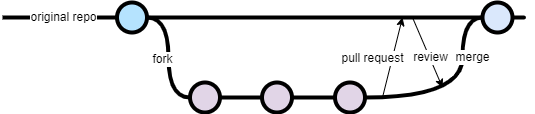

The diagram above was exported from draw.io. Its source (the exported page's mxGraphModel, read from the mxfile embedded in the PNG):
<mxGraphModel dx="696" dy="620" grid="1" gridSize="10" guides="1" tooltips="1" connect="1" arrows="1" fold="1" page="1" pageScale="1" pageWidth="1100" pageHeight="850" math="0" shadow="0">
  <root>
    <mxCell id="0" />
    <mxCell id="1" parent="0" />
    <mxCell id="9hBKPDzoitwpIBdzFDQ7-23" value="" style="edgeStyle=orthogonalEdgeStyle;rounded=0;html=1;jettySize=auto;orthogonalLoop=1;plain-blue;endArrow=none;endFill=0;strokeWidth=4;strokeColor=#000000;" parent="1" source="9hBKPDzoitwpIBdzFDQ7-25" target="9hBKPDzoitwpIBdzFDQ7-26" edge="1">
      <mxGeometry x="304.5" y="180" as="geometry" />
    </mxCell>
    <mxCell id="9hBKPDzoitwpIBdzFDQ7-24" style="edgeStyle=orthogonalEdgeStyle;curved=1;rounded=0;html=1;exitX=1;exitY=0.5;exitPerimeter=0;entryX=0;entryY=0.5;entryPerimeter=0;endArrow=none;endFill=0;jettySize=auto;orthogonalLoop=1;strokeWidth=4;fontSize=15;" parent="1" source="9hBKPDzoitwpIBdzFDQ7-25" target="9hBKPDzoitwpIBdzFDQ7-30" edge="1">
      <mxGeometry relative="1" as="geometry" />
    </mxCell>
    <mxCell id="R7BFbYsAvUnY1wTFZNtL-6" value="fork" style="edgeLabel;html=1;align=center;verticalAlign=middle;resizable=0;points=[];" vertex="1" connectable="0" parent="9hBKPDzoitwpIBdzFDQ7-24">
      <mxGeometry x="0.3902" y="-2" relative="1" as="geometry">
        <mxPoint x="-4" y="-23" as="offset" />
      </mxGeometry>
    </mxCell>
    <mxCell id="9hBKPDzoitwpIBdzFDQ7-25" value="" style="verticalLabelPosition=bottom;verticalAlign=top;html=1;strokeWidth=4;shape=mxgraph.flowchart.on-page_reference;plain-blue;gradientColor=none;fillColor=#B5E3Fe;strokeColor=#000000;" parent="1" vertex="1">
      <mxGeometry x="274.5" y="165" width="30" height="30" as="geometry" />
    </mxCell>
    <mxCell id="9hBKPDzoitwpIBdzFDQ7-41" value="" style="edgeStyle=orthogonalEdgeStyle;curved=1;rounded=0;orthogonalLoop=1;jettySize=auto;html=1;endArrow=none;endFill=0;strokeWidth=4;fontFamily=Courier New;fontSize=16;" parent="1" source="9hBKPDzoitwpIBdzFDQ7-26" edge="1">
      <mxGeometry relative="1" as="geometry">
        <mxPoint x="680" y="180" as="targetPoint" />
      </mxGeometry>
    </mxCell>
    <mxCell id="9hBKPDzoitwpIBdzFDQ7-26" value="" style="verticalLabelPosition=bottom;verticalAlign=top;html=1;strokeWidth=4;shape=mxgraph.flowchart.on-page_reference;plain-blue;gradientColor=none;strokeColor=#000000;" parent="1" vertex="1">
      <mxGeometry x="640" y="165" width="30" height="30" as="geometry" />
    </mxCell>
    <mxCell id="9hBKPDzoitwpIBdzFDQ7-27" value="" style="edgeStyle=orthogonalEdgeStyle;rounded=0;html=1;jettySize=auto;orthogonalLoop=1;strokeWidth=4;endArrow=none;endFill=0;" parent="1" target="9hBKPDzoitwpIBdzFDQ7-25" edge="1">
      <mxGeometry x="204.5" y="180" as="geometry">
        <mxPoint x="160" y="180" as="sourcePoint" />
      </mxGeometry>
    </mxCell>
    <mxCell id="R7BFbYsAvUnY1wTFZNtL-7" value="original repo" style="edgeLabel;html=1;align=center;verticalAlign=middle;resizable=0;points=[];" vertex="1" connectable="0" parent="9hBKPDzoitwpIBdzFDQ7-27">
      <mxGeometry relative="1" as="geometry">
        <mxPoint x="3" as="offset" />
      </mxGeometry>
    </mxCell>
    <mxCell id="9hBKPDzoitwpIBdzFDQ7-29" style="edgeStyle=orthogonalEdgeStyle;curved=1;rounded=0;html=1;exitX=1;exitY=0.5;exitPerimeter=0;entryX=0;entryY=0.5;entryPerimeter=0;endArrow=none;endFill=0;jettySize=auto;orthogonalLoop=1;strokeWidth=4;fontSize=15;" parent="1" source="9hBKPDzoitwpIBdzFDQ7-30" target="9hBKPDzoitwpIBdzFDQ7-32" edge="1">
      <mxGeometry relative="1" as="geometry" />
    </mxCell>
    <mxCell id="9hBKPDzoitwpIBdzFDQ7-30" value="" style="verticalLabelPosition=bottom;verticalAlign=top;html=1;strokeWidth=4;shape=mxgraph.flowchart.on-page_reference;plain-purple;gradientColor=none;strokeColor=#000000;" parent="1" vertex="1">
      <mxGeometry x="347.5" y="245" width="30" height="30" as="geometry" />
    </mxCell>
    <mxCell id="9hBKPDzoitwpIBdzFDQ7-31" style="edgeStyle=orthogonalEdgeStyle;curved=1;rounded=0;html=1;exitX=1;exitY=0.5;exitPerimeter=0;entryX=0;entryY=0.5;entryPerimeter=0;endArrow=none;endFill=0;jettySize=auto;orthogonalLoop=1;strokeWidth=4;fontSize=15;" parent="1" source="9hBKPDzoitwpIBdzFDQ7-32" target="9hBKPDzoitwpIBdzFDQ7-34" edge="1">
      <mxGeometry relative="1" as="geometry" />
    </mxCell>
    <mxCell id="9hBKPDzoitwpIBdzFDQ7-32" value="" style="verticalLabelPosition=bottom;verticalAlign=top;html=1;strokeWidth=4;shape=mxgraph.flowchart.on-page_reference;plain-purple;gradientColor=none;strokeColor=#000000;" parent="1" vertex="1">
      <mxGeometry x="419.5" y="245" width="30" height="30" as="geometry" />
    </mxCell>
    <mxCell id="9hBKPDzoitwpIBdzFDQ7-33" style="edgeStyle=orthogonalEdgeStyle;curved=1;rounded=0;html=1;exitX=1;exitY=0.5;exitPerimeter=0;entryX=0;entryY=0.5;entryPerimeter=0;endArrow=none;endFill=0;jettySize=auto;orthogonalLoop=1;strokeWidth=4;fontSize=15;" parent="1" source="9hBKPDzoitwpIBdzFDQ7-34" target="9hBKPDzoitwpIBdzFDQ7-26" edge="1">
      <mxGeometry relative="1" as="geometry">
        <Array as="points">
          <mxPoint x="620" y="260" />
          <mxPoint x="620" y="180" />
        </Array>
      </mxGeometry>
    </mxCell>
    <mxCell id="R7BFbYsAvUnY1wTFZNtL-5" value="merge" style="edgeLabel;html=1;align=center;verticalAlign=middle;resizable=0;points=[];" vertex="1" connectable="0" parent="9hBKPDzoitwpIBdzFDQ7-33">
      <mxGeometry x="0.2203" y="3" relative="1" as="geometry">
        <mxPoint x="13" y="-17" as="offset" />
      </mxGeometry>
    </mxCell>
    <mxCell id="9hBKPDzoitwpIBdzFDQ7-34" value="" style="verticalLabelPosition=bottom;verticalAlign=top;html=1;strokeWidth=4;shape=mxgraph.flowchart.on-page_reference;plain-purple;gradientColor=none;strokeColor=#000000;" parent="1" vertex="1">
      <mxGeometry x="492.5" y="245" width="30" height="30" as="geometry" />
    </mxCell>
    <mxCell id="R7BFbYsAvUnY1wTFZNtL-1" value="" style="endArrow=classic;html=1;rounded=0;" edge="1" parent="1">
      <mxGeometry width="50" height="50" relative="1" as="geometry">
        <mxPoint x="540" y="260" as="sourcePoint" />
        <mxPoint x="560" y="180" as="targetPoint" />
      </mxGeometry>
    </mxCell>
    <mxCell id="R7BFbYsAvUnY1wTFZNtL-2" value="pull request" style="edgeLabel;html=1;align=center;verticalAlign=middle;resizable=0;points=[];" vertex="1" connectable="0" parent="R7BFbYsAvUnY1wTFZNtL-1">
      <mxGeometry x="-0.3471" relative="1" as="geometry">
        <mxPoint x="-17" y="-14" as="offset" />
      </mxGeometry>
    </mxCell>
    <mxCell id="R7BFbYsAvUnY1wTFZNtL-3" value="" style="endArrow=classic;html=1;rounded=0;" edge="1" parent="1">
      <mxGeometry width="50" height="50" relative="1" as="geometry">
        <mxPoint x="570" y="180" as="sourcePoint" />
        <mxPoint x="600" y="250" as="targetPoint" />
      </mxGeometry>
    </mxCell>
    <mxCell id="R7BFbYsAvUnY1wTFZNtL-4" value="review" style="edgeLabel;html=1;align=center;verticalAlign=middle;resizable=0;points=[];" vertex="1" connectable="0" parent="R7BFbYsAvUnY1wTFZNtL-3">
      <mxGeometry x="0.2862" y="-2" relative="1" as="geometry">
        <mxPoint y="-6" as="offset" />
      </mxGeometry>
    </mxCell>
  </root>
</mxGraphModel>